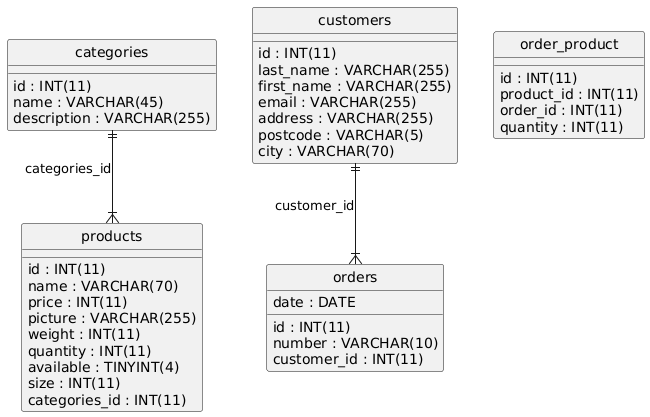

The diagram above was rendered by PlantUML. Its source (embedded in the PNG):
@startuml
hide circle
skinparam linetype ortho

entity "categories" as categories {
  id : INT(11)
  name : VARCHAR(45)
  description : VARCHAR(255)
}

entity "customers" as customers {
  id : INT(11)
  last_name : VARCHAR(255)
  first_name : VARCHAR(255)
  email : VARCHAR(255)
  address : VARCHAR(255)
  postcode : VARCHAR(5)
  city : VARCHAR(70)
}

entity "orders" as orders {
  id : INT(11)
  date : DATE
  number : VARCHAR(10)
  customer_id : INT(11)
}

entity "order_product" as order_product {
  id : INT(11)
  product_id : INT(11)
  order_id : INT(11)
  quantity : INT(11)
}

entity "products" as products {
  id : INT(11)
  name : VARCHAR(70)
  price : INT(11)
  picture : VARCHAR(255)
  weight : INT(11)
  quantity : INT(11)
  available : TINYINT(4)
  size : INT(11)
  categories_id : INT(11)
}

customers ||--|{ orders : "customer_id"
categories ||--|{ products : "categories_id"
@enduml